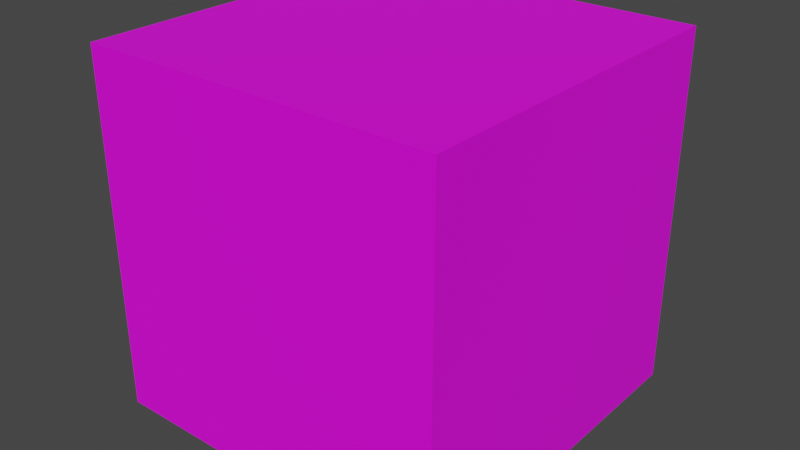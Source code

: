 # Source: untitled.blend  (saved by Blender 2.93.20; exported with 4.5.12 LTS)
import bpy
from mathutils import Matrix  # noqa: F401  (used for matrix-valued properties, if any)

bpy.ops.wm.read_factory_settings(use_empty=True)
scene = bpy.context.scene
scene.name = 'Scene'

# ---- collections
col_collection = bpy.data.collections.new('Collection'); scene.collection.children.link(col_collection)

# ---- images (referenced by path relative to the original .blend; pixels are not part of the script)
import os
ASSET_DIR = os.environ.get("B2B_ASSET_DIR", "")  # directory of the original .blend (textures are referenced by path, not embedded)
HERE = os.path.dirname(os.path.abspath(__file__))  # packed textures are extracted next to this script under _unpacked/

def load_image(name, relpath, width, height, colorspace="sRGB"):
    """Load a texture the original file referenced (path relative to the .blend, or extracted next to this script)."""
    p = next((c for c in (os.path.join(HERE, relpath), os.path.join(ASSET_DIR, relpath)) if relpath and os.path.exists(c)), "")
    if p:
        img = bpy.data.images.load(p, check_existing=True)
        img.name = name
    else:  # same state as the original file: an image datablock whose file is absent (Cycles renders it pink)
        img = bpy.data.images.new(name, width, height)
        img.source = "FILE"
        img.filepath = "//" + (relpath or name)
    img.colorspace_settings.name = colorspace
    return img
img_manager_04_png = load_image('manager-04.png', 'manager-04.png', 1024, 1024, 'sRGB')

# ---- materials (node trees are filled in below, after node groups)
mat_material_002 = bpy.data.materials.new('Material.002')
mat_material_002.use_transparent_shadow = False

# ---- material node trees
mat_material_002.use_nodes = True; mat_material_002.node_tree.nodes.clear()
_N = mat_material_002.node_tree.nodes; _L = mat_material_002.node_tree.links
n0 = _N.new('ShaderNodeBsdfPrincipled'); n0.name = 'Principled BSDF'; n0.location = (10, 300)
n0.distribution = 'GGX'
n0.subsurface_method = 'BURLEY'
n0.inputs[3].default_value = 1.45
n0.inputs[27].default_value = (0.0, 0.0, 0.0, 1.0)
n0.inputs[28].default_value = 1.0
n1 = _N.new('ShaderNodeOutputMaterial'); n1.name = 'Material Output'; n1.location = (300, 300)
n2 = _N.new('ShaderNodeTexImage'); n2.name = 'Image Texture'; n2.location = (-280, 280)
n2.image = img_manager_04_png
_L.new(n0.outputs[0], n1.inputs[0])
_L.new(n2.outputs[0], n0.inputs[0])
n1.is_active_output = True

# ---- world
world_world = bpy.data.worlds.new('World'); scene.world = world_world
world_world.use_nodes = True; world_world.node_tree.nodes.clear()
_N = world_world.node_tree.nodes; _L = world_world.node_tree.links
n0 = _N.new('ShaderNodeOutputWorld'); n0.name = 'World Output'; n0.location = (300, 300)
n1 = _N.new('ShaderNodeBackground'); n1.name = 'Background'; n1.location = (10, 300)
n1.inputs[0].default_value = (0.05088, 0.05088, 0.05088, 1.0)
_L.new(n1.outputs[0], n0.inputs[0])
n0.is_active_output = True
world_world.color = (0.05088, 0.05088, 0.05088)
world_world.use_sun_shadow = False
world_world.sun_shadow_jitter_overblur = 0.0

# ---- meshes
me_cube_002 = bpy.data.meshes.new('Cube.002')
me_cube_002.from_pydata([(-1.0, -1.0, -1.0), (-1.0, -1.0, 1.0), (-1.0, 1.0, -1.0), (-1.0, 1.0, 1.0), (1.0, -1.0, -1.0), (1.0, -1.0, 1.0), (1.0, 1.0, -1.0), (1.0, 1.0, 1.0)], [], [(0, 1, 3, 2), (2, 3, 7, 6), (6, 7, 5, 4), (4, 5, 1, 0), (2, 6, 4, 0), (7, 3, 1, 5)])
_uv = me_cube_002.uv_layers.new(name='UVMap')
_uv.uv.foreach_set('vector', [0.25, 0.5, 0.25, 0.75, 0.0, 0.75, -1.49e-08, 0.5, 1.0, 0.5, 1.0, 0.75, 0.75, 0.75, 0.75, 0.5, 0.7504, 0.5004, 0.7496, 0.7504, 0.4996, 0.7496, 0.5004, 0.4996, 0.5005, 0.5005, 0.4995, 0.7505, 0.2495, 0.7495, 0.2505, 0.4995, 0.75, 0.25, 0.75, 0.5, 0.5, 0.5, 0.5, 0.25, 0.7493, 0.7493, 0.7507, 0.9993, 0.5007, 1.001, 0.4993, 0.7507])
me_cube_002.materials.append(mat_material_002)
me_cube_002.use_remesh_fix_poles = True
me_cube_002.use_remesh_preserve_attributes = False
me_cube_002.update()

# ---- objects
ob_cube = bpy.data.objects.new('Cube', me_cube_002)

# ---- transforms, parenting, visibility, modifiers, constraints
ob_cube.location = (0.0, 0.0, 1.0)

# ---- collection membership
col_collection.objects.link(ob_cube)

# ---- scene / render settings (as saved in the file)
scene.frame_start = 1; scene.frame_end = 250; scene.frame_set(1)
scene.render.engine = 'BLENDER_EEVEE_NEXT'
scene.cycles.use_denoising = False
scene.cycles.samples = 128
scene.cycles.sampling_pattern = 'TABULATED_SOBOL'
scene.cycles.use_adaptive_sampling = False
scene.cycles.use_light_tree = False
scene.view_settings.view_transform = 'Filmic'
bpy.context.view_layer.update()

# ---- added for rendering (the .blend has no active camera and no usable light): camera, sun
cam_auto = bpy.data.cameras.new('AutoCamera')
cam_auto.lens = 50.0
cam_auto.sensor_width = 36.0
cam_auto.clip_end = 1000.0
ob_auto_camera = bpy.data.objects.new('AutoCamera', cam_auto)
scene.collection.objects.link(ob_auto_camera)
ob_auto_camera.location = (3.20507, -3.84609, 3.56406)
ob_auto_camera.rotation_euler = (1.09748, -7.21219e-08, 0.694738)
scene.camera = ob_auto_camera
light_auto_sun = bpy.data.lights.new('AutoSun', 'SUN')
light_auto_sun.energy = 3.0
light_auto_sun.angle = 0.0523599
ob_auto_sun = bpy.data.objects.new('AutoSun', light_auto_sun)
scene.collection.objects.link(ob_auto_sun)
ob_auto_sun.rotation_euler = (0.872665, 0.174533, 0.523599)
bpy.context.view_layer.update()
